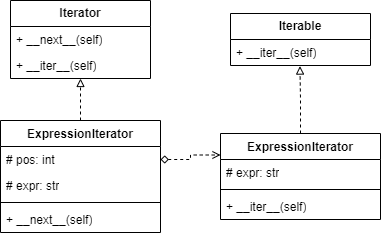

The diagram above was exported from draw.io. Its source (the exported page's mxGraphModel, read from the mxfile embedded in the PNG):
<mxGraphModel dx="936" dy="511" grid="1" gridSize="10" guides="1" tooltips="1" connect="1" arrows="1" fold="1" page="1" pageScale="1" pageWidth="827" pageHeight="1169" math="0" shadow="0">
  <root>
    <mxCell id="0" />
    <mxCell id="1" parent="0" />
    <mxCell id="90AB0-ANqUPZGcEKwsc7-9" value="&lt;b&gt;Iterator&lt;/b&gt;" style="swimlane;fontStyle=0;childLayout=stackLayout;horizontal=1;startSize=26;fillColor=none;horizontalStack=0;resizeParent=1;resizeParentMax=0;resizeLast=0;collapsible=1;marginBottom=0;whiteSpace=wrap;html=1;" vertex="1" parent="1">
      <mxGeometry x="340" y="180" width="140" height="78" as="geometry" />
    </mxCell>
    <mxCell id="90AB0-ANqUPZGcEKwsc7-10" value="+ __next__(self)" style="text;strokeColor=none;fillColor=none;align=left;verticalAlign=top;spacingLeft=4;spacingRight=4;overflow=hidden;rotatable=0;points=[[0,0.5],[1,0.5]];portConstraint=eastwest;whiteSpace=wrap;html=1;" vertex="1" parent="90AB0-ANqUPZGcEKwsc7-9">
      <mxGeometry y="26" width="140" height="26" as="geometry" />
    </mxCell>
    <mxCell id="90AB0-ANqUPZGcEKwsc7-11" value="+ __iter__(self)" style="text;strokeColor=none;fillColor=none;align=left;verticalAlign=top;spacingLeft=4;spacingRight=4;overflow=hidden;rotatable=0;points=[[0,0.5],[1,0.5]];portConstraint=eastwest;whiteSpace=wrap;html=1;" vertex="1" parent="90AB0-ANqUPZGcEKwsc7-9">
      <mxGeometry y="52" width="140" height="26" as="geometry" />
    </mxCell>
    <mxCell id="90AB0-ANqUPZGcEKwsc7-13" value="ExpressionIterator" style="swimlane;fontStyle=1;align=center;verticalAlign=top;childLayout=stackLayout;horizontal=1;startSize=26;horizontalStack=0;resizeParent=1;resizeParentMax=0;resizeLast=0;collapsible=1;marginBottom=0;whiteSpace=wrap;html=1;" vertex="1" parent="1">
      <mxGeometry x="330" y="300" width="160" height="112" as="geometry" />
    </mxCell>
    <mxCell id="90AB0-ANqUPZGcEKwsc7-14" value="# pos: int" style="text;strokeColor=none;fillColor=none;align=left;verticalAlign=top;spacingLeft=4;spacingRight=4;overflow=hidden;rotatable=0;points=[[0,0.5],[1,0.5]];portConstraint=eastwest;whiteSpace=wrap;html=1;" vertex="1" parent="90AB0-ANqUPZGcEKwsc7-13">
      <mxGeometry y="26" width="160" height="26" as="geometry" />
    </mxCell>
    <mxCell id="90AB0-ANqUPZGcEKwsc7-17" value="# expr: str" style="text;strokeColor=none;fillColor=none;align=left;verticalAlign=top;spacingLeft=4;spacingRight=4;overflow=hidden;rotatable=0;points=[[0,0.5],[1,0.5]];portConstraint=eastwest;whiteSpace=wrap;html=1;" vertex="1" parent="90AB0-ANqUPZGcEKwsc7-13">
      <mxGeometry y="52" width="160" height="26" as="geometry" />
    </mxCell>
    <mxCell id="90AB0-ANqUPZGcEKwsc7-15" value="" style="line;strokeWidth=1;fillColor=none;align=left;verticalAlign=middle;spacingTop=-1;spacingLeft=3;spacingRight=3;rotatable=0;labelPosition=right;points=[];portConstraint=eastwest;strokeColor=inherit;" vertex="1" parent="90AB0-ANqUPZGcEKwsc7-13">
      <mxGeometry y="78" width="160" height="8" as="geometry" />
    </mxCell>
    <mxCell id="90AB0-ANqUPZGcEKwsc7-16" value="+ __next__(self)" style="text;strokeColor=none;fillColor=none;align=left;verticalAlign=top;spacingLeft=4;spacingRight=4;overflow=hidden;rotatable=0;points=[[0,0.5],[1,0.5]];portConstraint=eastwest;whiteSpace=wrap;html=1;" vertex="1" parent="90AB0-ANqUPZGcEKwsc7-13">
      <mxGeometry y="86" width="160" height="26" as="geometry" />
    </mxCell>
    <mxCell id="90AB0-ANqUPZGcEKwsc7-18" value="&lt;b&gt;Iterable&lt;/b&gt;" style="swimlane;fontStyle=0;childLayout=stackLayout;horizontal=1;startSize=26;fillColor=none;horizontalStack=0;resizeParent=1;resizeParentMax=0;resizeLast=0;collapsible=1;marginBottom=0;whiteSpace=wrap;html=1;" vertex="1" parent="1">
      <mxGeometry x="560" y="193" width="140" height="52" as="geometry" />
    </mxCell>
    <mxCell id="90AB0-ANqUPZGcEKwsc7-20" value="+ __iter__(self)" style="text;strokeColor=none;fillColor=none;align=left;verticalAlign=top;spacingLeft=4;spacingRight=4;overflow=hidden;rotatable=0;points=[[0,0.5],[1,0.5]];portConstraint=eastwest;whiteSpace=wrap;html=1;" vertex="1" parent="90AB0-ANqUPZGcEKwsc7-18">
      <mxGeometry y="26" width="140" height="26" as="geometry" />
    </mxCell>
    <mxCell id="90AB0-ANqUPZGcEKwsc7-23" value="ExpressionIterator" style="swimlane;fontStyle=1;align=center;verticalAlign=top;childLayout=stackLayout;horizontal=1;startSize=26;horizontalStack=0;resizeParent=1;resizeParentMax=0;resizeLast=0;collapsible=1;marginBottom=0;whiteSpace=wrap;html=1;" vertex="1" parent="1">
      <mxGeometry x="550" y="313" width="160" height="86" as="geometry" />
    </mxCell>
    <mxCell id="90AB0-ANqUPZGcEKwsc7-25" value="# expr: str" style="text;strokeColor=none;fillColor=none;align=left;verticalAlign=top;spacingLeft=4;spacingRight=4;overflow=hidden;rotatable=0;points=[[0,0.5],[1,0.5]];portConstraint=eastwest;whiteSpace=wrap;html=1;" vertex="1" parent="90AB0-ANqUPZGcEKwsc7-23">
      <mxGeometry y="26" width="160" height="26" as="geometry" />
    </mxCell>
    <mxCell id="90AB0-ANqUPZGcEKwsc7-26" value="" style="line;strokeWidth=1;fillColor=none;align=left;verticalAlign=middle;spacingTop=-1;spacingLeft=3;spacingRight=3;rotatable=0;labelPosition=right;points=[];portConstraint=eastwest;strokeColor=inherit;" vertex="1" parent="90AB0-ANqUPZGcEKwsc7-23">
      <mxGeometry y="52" width="160" height="8" as="geometry" />
    </mxCell>
    <mxCell id="90AB0-ANqUPZGcEKwsc7-27" value="+ __iter__(self)" style="text;strokeColor=none;fillColor=none;align=left;verticalAlign=top;spacingLeft=4;spacingRight=4;overflow=hidden;rotatable=0;points=[[0,0.5],[1,0.5]];portConstraint=eastwest;whiteSpace=wrap;html=1;" vertex="1" parent="90AB0-ANqUPZGcEKwsc7-23">
      <mxGeometry y="60" width="160" height="26" as="geometry" />
    </mxCell>
    <mxCell id="90AB0-ANqUPZGcEKwsc7-29" style="edgeStyle=orthogonalEdgeStyle;rounded=0;orthogonalLoop=1;jettySize=auto;html=1;exitX=0.5;exitY=0;exitDx=0;exitDy=0;entryX=0.5;entryY=1;entryDx=0;entryDy=0;entryPerimeter=0;dashed=1;endArrow=block;endFill=0;" edge="1" parent="1" source="90AB0-ANqUPZGcEKwsc7-13" target="90AB0-ANqUPZGcEKwsc7-11">
      <mxGeometry relative="1" as="geometry" />
    </mxCell>
    <mxCell id="90AB0-ANqUPZGcEKwsc7-31" style="edgeStyle=orthogonalEdgeStyle;rounded=0;orthogonalLoop=1;jettySize=auto;html=1;exitX=0.5;exitY=0;exitDx=0;exitDy=0;entryX=0.496;entryY=1.022;entryDx=0;entryDy=0;entryPerimeter=0;dashed=1;endArrow=block;endFill=0;" edge="1" parent="1" source="90AB0-ANqUPZGcEKwsc7-23" target="90AB0-ANqUPZGcEKwsc7-20">
      <mxGeometry relative="1" as="geometry" />
    </mxCell>
    <mxCell id="90AB0-ANqUPZGcEKwsc7-33" style="edgeStyle=orthogonalEdgeStyle;rounded=0;orthogonalLoop=1;jettySize=auto;html=1;exitX=1;exitY=0.5;exitDx=0;exitDy=0;entryX=0;entryY=0.25;entryDx=0;entryDy=0;startArrow=diamond;startFill=0;dashed=1;endArrow=open;endFill=0;" edge="1" parent="1" source="90AB0-ANqUPZGcEKwsc7-14" target="90AB0-ANqUPZGcEKwsc7-23">
      <mxGeometry relative="1" as="geometry" />
    </mxCell>
  </root>
</mxGraphModel>